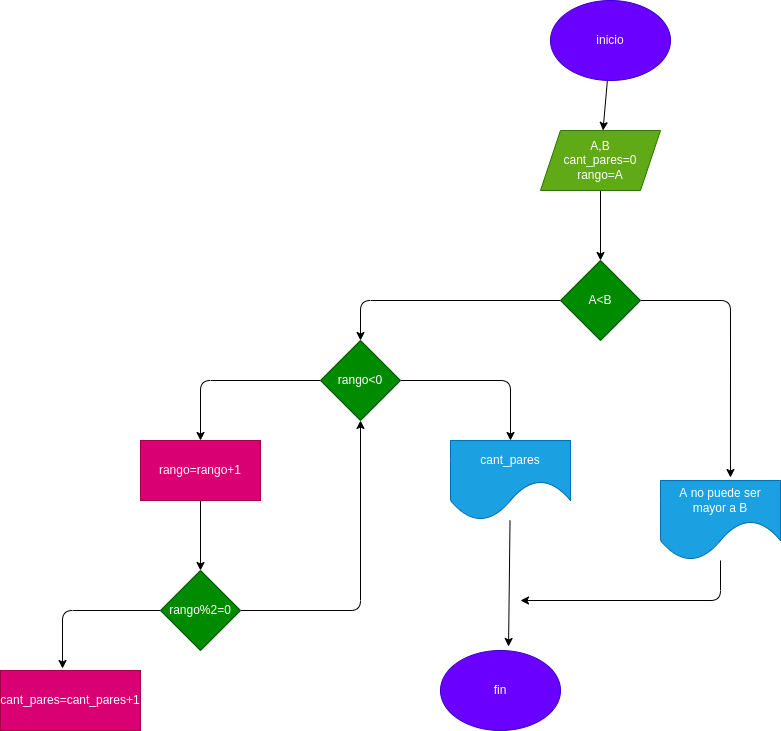

The diagram above was exported from draw.io. Its source (the exported page's mxGraphModel, read from the mxfile embedded in the PNG):
<mxGraphModel dx="650" dy="409" grid="1" gridSize="10" guides="1" tooltips="1" connect="1" arrows="1" fold="1" page="1" pageScale="1" pageWidth="827" pageHeight="1169" math="0" shadow="0">
  <root>
    <mxCell id="0" />
    <mxCell id="1" parent="0" />
    <mxCell id="4" value="" style="edgeStyle=none;html=1;" edge="1" parent="1" source="2" target="3">
      <mxGeometry relative="1" as="geometry" />
    </mxCell>
    <mxCell id="2" value="inicio" style="ellipse;whiteSpace=wrap;html=1;fillColor=#6a00ff;fontColor=#ffffff;strokeColor=#3700CC;" vertex="1" parent="1">
      <mxGeometry x="550" y="40" width="120" height="80" as="geometry" />
    </mxCell>
    <mxCell id="6" value="" style="edgeStyle=none;html=1;" edge="1" parent="1" source="3" target="5">
      <mxGeometry relative="1" as="geometry" />
    </mxCell>
    <mxCell id="3" value="A,B&lt;br&gt;cant_pares=0&lt;br&gt;rango=A" style="shape=parallelogram;perimeter=parallelogramPerimeter;whiteSpace=wrap;html=1;fixedSize=1;fillColor=#60a917;fontColor=#ffffff;strokeColor=#2D7600;" vertex="1" parent="1">
      <mxGeometry x="540" y="170" width="120" height="60" as="geometry" />
    </mxCell>
    <mxCell id="8" style="edgeStyle=none;html=1;entryX=0.583;entryY=-0.037;entryDx=0;entryDy=0;entryPerimeter=0;" edge="1" parent="1" source="5" target="7">
      <mxGeometry relative="1" as="geometry">
        <Array as="points">
          <mxPoint x="730" y="340" />
        </Array>
      </mxGeometry>
    </mxCell>
    <mxCell id="10" style="edgeStyle=none;html=1;entryX=0.5;entryY=0;entryDx=0;entryDy=0;" edge="1" parent="1" source="5" target="9">
      <mxGeometry relative="1" as="geometry">
        <Array as="points">
          <mxPoint x="360" y="340" />
        </Array>
      </mxGeometry>
    </mxCell>
    <mxCell id="5" value="A&amp;lt;B" style="rhombus;whiteSpace=wrap;html=1;fillColor=#008a00;fontColor=#ffffff;strokeColor=#005700;" vertex="1" parent="1">
      <mxGeometry x="560" y="300" width="80" height="80" as="geometry" />
    </mxCell>
    <mxCell id="23" style="edgeStyle=none;html=1;" edge="1" parent="1" source="7">
      <mxGeometry relative="1" as="geometry">
        <mxPoint x="520" y="640" as="targetPoint" />
        <Array as="points">
          <mxPoint x="720" y="640" />
        </Array>
      </mxGeometry>
    </mxCell>
    <mxCell id="7" value="A no puede ser mayor a B" style="shape=document;whiteSpace=wrap;html=1;boundedLbl=1;size=0.5;fillColor=#1ba1e2;fontColor=#ffffff;strokeColor=#006EAF;" vertex="1" parent="1">
      <mxGeometry x="660" y="520" width="120" height="80" as="geometry" />
    </mxCell>
    <mxCell id="19" style="edgeStyle=none;html=1;entryX=0.5;entryY=0;entryDx=0;entryDy=0;" edge="1" parent="1" source="9" target="12">
      <mxGeometry relative="1" as="geometry">
        <Array as="points">
          <mxPoint x="200" y="420" />
        </Array>
      </mxGeometry>
    </mxCell>
    <mxCell id="21" style="edgeStyle=none;html=1;entryX=0.5;entryY=0;entryDx=0;entryDy=0;" edge="1" parent="1" source="9" target="11">
      <mxGeometry relative="1" as="geometry">
        <Array as="points">
          <mxPoint x="510" y="420" />
        </Array>
      </mxGeometry>
    </mxCell>
    <mxCell id="9" value="rango&amp;lt;0" style="rhombus;whiteSpace=wrap;html=1;fillColor=#008a00;fontColor=#ffffff;strokeColor=#005700;" vertex="1" parent="1">
      <mxGeometry x="320" y="380" width="80" height="80" as="geometry" />
    </mxCell>
    <mxCell id="22" style="edgeStyle=none;html=1;entryX=0.567;entryY=-0.05;entryDx=0;entryDy=0;entryPerimeter=0;" edge="1" parent="1" source="11" target="16">
      <mxGeometry relative="1" as="geometry" />
    </mxCell>
    <mxCell id="11" value="cant_pares" style="shape=document;whiteSpace=wrap;html=1;boundedLbl=1;size=0.5;fillColor=#1ba1e2;fontColor=#ffffff;strokeColor=#006EAF;" vertex="1" parent="1">
      <mxGeometry x="450" y="480" width="120" height="80" as="geometry" />
    </mxCell>
    <mxCell id="15" value="" style="edgeStyle=none;html=1;" edge="1" parent="1" source="12" target="14">
      <mxGeometry relative="1" as="geometry" />
    </mxCell>
    <mxCell id="12" value="rango=rango+1" style="rounded=0;whiteSpace=wrap;html=1;fillColor=#d80073;fontColor=#ffffff;strokeColor=#A50040;" vertex="1" parent="1">
      <mxGeometry x="140" y="480" width="120" height="60" as="geometry" />
    </mxCell>
    <mxCell id="18" style="edgeStyle=none;html=1;entryX=0.443;entryY=-0.033;entryDx=0;entryDy=0;entryPerimeter=0;" edge="1" parent="1" source="14" target="17">
      <mxGeometry relative="1" as="geometry">
        <Array as="points">
          <mxPoint x="62" y="650" />
        </Array>
      </mxGeometry>
    </mxCell>
    <mxCell id="20" style="edgeStyle=none;html=1;entryX=0.5;entryY=1;entryDx=0;entryDy=0;" edge="1" parent="1" source="14" target="9">
      <mxGeometry relative="1" as="geometry">
        <Array as="points">
          <mxPoint x="360" y="650" />
        </Array>
      </mxGeometry>
    </mxCell>
    <mxCell id="14" value="rango%2=0" style="rhombus;whiteSpace=wrap;html=1;rounded=0;fillColor=#008a00;fontColor=#ffffff;strokeColor=#005700;" vertex="1" parent="1">
      <mxGeometry x="160" y="610" width="80" height="80" as="geometry" />
    </mxCell>
    <mxCell id="16" value="fin" style="ellipse;whiteSpace=wrap;html=1;fillColor=#6a00ff;fontColor=#ffffff;strokeColor=#3700CC;" vertex="1" parent="1">
      <mxGeometry x="440" y="690" width="120" height="80" as="geometry" />
    </mxCell>
    <mxCell id="17" value="cant_pares=cant_pares+1" style="rounded=0;whiteSpace=wrap;html=1;fillColor=#d80073;fontColor=#ffffff;strokeColor=#A50040;" vertex="1" parent="1">
      <mxGeometry y="710" width="140" height="60" as="geometry" />
    </mxCell>
  </root>
</mxGraphModel>